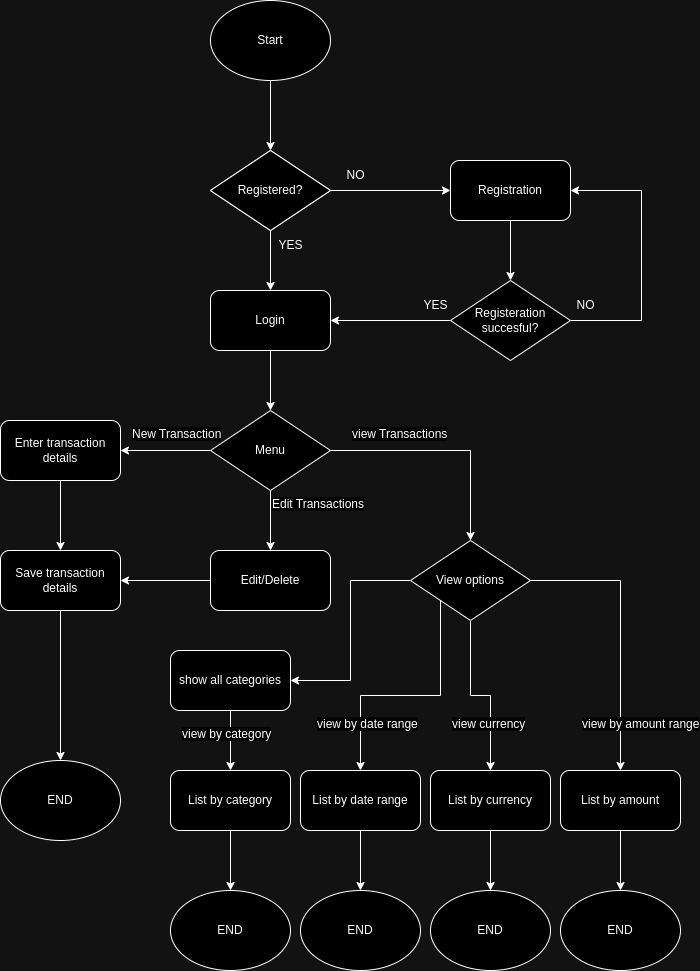

The diagram above was exported from draw.io. Its source (the exported page's mxGraphModel, read from the mxfile embedded in the PNG):
<mxGraphModel dx="880" dy="389" grid="1" gridSize="10" guides="1" tooltips="1" connect="1" arrows="1" fold="1" page="1" pageScale="1" pageWidth="827" pageHeight="1169" math="0" shadow="0">
  <root>
    <mxCell id="WIyWlLk6GJQsqaUBKTNV-0" />
    <mxCell id="WIyWlLk6GJQsqaUBKTNV-1" parent="WIyWlLk6GJQsqaUBKTNV-0" />
    <mxCell id="Keumt-510B3WOi-hGids-4" value="" style="edgeStyle=orthogonalEdgeStyle;rounded=0;orthogonalLoop=1;jettySize=auto;html=1;" edge="1" parent="WIyWlLk6GJQsqaUBKTNV-1" source="Keumt-510B3WOi-hGids-2" target="Keumt-510B3WOi-hGids-3">
      <mxGeometry relative="1" as="geometry" />
    </mxCell>
    <mxCell id="Keumt-510B3WOi-hGids-2" value="Start" style="ellipse;whiteSpace=wrap;html=1;" vertex="1" parent="WIyWlLk6GJQsqaUBKTNV-1">
      <mxGeometry x="280" y="20" width="120" height="80" as="geometry" />
    </mxCell>
    <mxCell id="Keumt-510B3WOi-hGids-6" style="edgeStyle=orthogonalEdgeStyle;rounded=0;orthogonalLoop=1;jettySize=auto;html=1;entryX=0;entryY=0.5;entryDx=0;entryDy=0;" edge="1" parent="WIyWlLk6GJQsqaUBKTNV-1" source="Keumt-510B3WOi-hGids-3" target="Keumt-510B3WOi-hGids-5">
      <mxGeometry relative="1" as="geometry" />
    </mxCell>
    <mxCell id="Keumt-510B3WOi-hGids-8" style="edgeStyle=orthogonalEdgeStyle;rounded=0;orthogonalLoop=1;jettySize=auto;html=1;entryX=0.5;entryY=0;entryDx=0;entryDy=0;" edge="1" parent="WIyWlLk6GJQsqaUBKTNV-1" source="Keumt-510B3WOi-hGids-3" target="Keumt-510B3WOi-hGids-7">
      <mxGeometry relative="1" as="geometry" />
    </mxCell>
    <mxCell id="Keumt-510B3WOi-hGids-3" value="Registered?" style="rhombus;whiteSpace=wrap;html=1;" vertex="1" parent="WIyWlLk6GJQsqaUBKTNV-1">
      <mxGeometry x="280" y="170" width="120" height="80" as="geometry" />
    </mxCell>
    <mxCell id="Keumt-510B3WOi-hGids-13" value="" style="edgeStyle=orthogonalEdgeStyle;rounded=0;orthogonalLoop=1;jettySize=auto;html=1;" edge="1" parent="WIyWlLk6GJQsqaUBKTNV-1" source="Keumt-510B3WOi-hGids-5" target="Keumt-510B3WOi-hGids-12">
      <mxGeometry relative="1" as="geometry" />
    </mxCell>
    <mxCell id="Keumt-510B3WOi-hGids-5" value="Registration" style="rounded=1;whiteSpace=wrap;html=1;" vertex="1" parent="WIyWlLk6GJQsqaUBKTNV-1">
      <mxGeometry x="520" y="180" width="120" height="60" as="geometry" />
    </mxCell>
    <mxCell id="Keumt-510B3WOi-hGids-20" style="edgeStyle=orthogonalEdgeStyle;rounded=0;orthogonalLoop=1;jettySize=auto;html=1;entryX=0.5;entryY=0;entryDx=0;entryDy=0;" edge="1" parent="WIyWlLk6GJQsqaUBKTNV-1" source="Keumt-510B3WOi-hGids-7" target="Keumt-510B3WOi-hGids-19">
      <mxGeometry relative="1" as="geometry" />
    </mxCell>
    <mxCell id="Keumt-510B3WOi-hGids-7" value="Login" style="rounded=1;whiteSpace=wrap;html=1;" vertex="1" parent="WIyWlLk6GJQsqaUBKTNV-1">
      <mxGeometry x="280" y="310" width="120" height="60" as="geometry" />
    </mxCell>
    <mxCell id="Keumt-510B3WOi-hGids-9" value="NO" style="text;html=1;align=center;verticalAlign=middle;resizable=0;points=[];autosize=1;strokeColor=none;fillColor=none;" vertex="1" parent="WIyWlLk6GJQsqaUBKTNV-1">
      <mxGeometry x="405" y="180" width="40" height="30" as="geometry" />
    </mxCell>
    <mxCell id="Keumt-510B3WOi-hGids-10" value="YES" style="text;html=1;align=center;verticalAlign=middle;resizable=0;points=[];autosize=1;strokeColor=none;fillColor=none;" vertex="1" parent="WIyWlLk6GJQsqaUBKTNV-1">
      <mxGeometry x="335" y="250" width="50" height="30" as="geometry" />
    </mxCell>
    <mxCell id="Keumt-510B3WOi-hGids-11" value="Registered?" style="rhombus;whiteSpace=wrap;html=1;" vertex="1" parent="WIyWlLk6GJQsqaUBKTNV-1">
      <mxGeometry x="280" y="170" width="120" height="80" as="geometry" />
    </mxCell>
    <mxCell id="Keumt-510B3WOi-hGids-15" style="edgeStyle=orthogonalEdgeStyle;rounded=0;orthogonalLoop=1;jettySize=auto;html=1;entryX=1;entryY=0.5;entryDx=0;entryDy=0;" edge="1" parent="WIyWlLk6GJQsqaUBKTNV-1" source="Keumt-510B3WOi-hGids-12" target="Keumt-510B3WOi-hGids-7">
      <mxGeometry relative="1" as="geometry" />
    </mxCell>
    <mxCell id="Keumt-510B3WOi-hGids-17" style="edgeStyle=orthogonalEdgeStyle;rounded=0;orthogonalLoop=1;jettySize=auto;html=1;entryX=1;entryY=0.5;entryDx=0;entryDy=0;" edge="1" parent="WIyWlLk6GJQsqaUBKTNV-1" source="Keumt-510B3WOi-hGids-12" target="Keumt-510B3WOi-hGids-5">
      <mxGeometry relative="1" as="geometry">
        <mxPoint x="710" y="210" as="targetPoint" />
        <Array as="points">
          <mxPoint x="711" y="340" />
          <mxPoint x="711" y="210" />
        </Array>
      </mxGeometry>
    </mxCell>
    <mxCell id="Keumt-510B3WOi-hGids-12" value="Registeration succesful?" style="rhombus;whiteSpace=wrap;html=1;" vertex="1" parent="WIyWlLk6GJQsqaUBKTNV-1">
      <mxGeometry x="520" y="300" width="120" height="80" as="geometry" />
    </mxCell>
    <mxCell id="Keumt-510B3WOi-hGids-16" value="YES" style="text;html=1;align=center;verticalAlign=middle;resizable=0;points=[];autosize=1;strokeColor=none;fillColor=none;" vertex="1" parent="WIyWlLk6GJQsqaUBKTNV-1">
      <mxGeometry x="480" y="310" width="50" height="30" as="geometry" />
    </mxCell>
    <mxCell id="Keumt-510B3WOi-hGids-18" value="NO" style="text;html=1;align=center;verticalAlign=middle;resizable=0;points=[];autosize=1;strokeColor=none;fillColor=none;" vertex="1" parent="WIyWlLk6GJQsqaUBKTNV-1">
      <mxGeometry x="635" y="310" width="40" height="30" as="geometry" />
    </mxCell>
    <mxCell id="Keumt-510B3WOi-hGids-24" value="" style="edgeStyle=orthogonalEdgeStyle;rounded=0;orthogonalLoop=1;jettySize=auto;html=1;" edge="1" parent="WIyWlLk6GJQsqaUBKTNV-1" source="Keumt-510B3WOi-hGids-19" target="Keumt-510B3WOi-hGids-22">
      <mxGeometry relative="1" as="geometry" />
    </mxCell>
    <mxCell id="Keumt-510B3WOi-hGids-30" value="" style="edgeStyle=orthogonalEdgeStyle;rounded=0;orthogonalLoop=1;jettySize=auto;html=1;" edge="1" parent="WIyWlLk6GJQsqaUBKTNV-1" source="Keumt-510B3WOi-hGids-19" target="Keumt-510B3WOi-hGids-29">
      <mxGeometry relative="1" as="geometry" />
    </mxCell>
    <mxCell id="Keumt-510B3WOi-hGids-38" style="edgeStyle=orthogonalEdgeStyle;rounded=0;orthogonalLoop=1;jettySize=auto;html=1;exitX=1;exitY=0.5;exitDx=0;exitDy=0;entryX=0.5;entryY=0;entryDx=0;entryDy=0;" edge="1" parent="WIyWlLk6GJQsqaUBKTNV-1" source="Keumt-510B3WOi-hGids-19" target="Keumt-510B3WOi-hGids-33">
      <mxGeometry relative="1" as="geometry" />
    </mxCell>
    <mxCell id="Keumt-510B3WOi-hGids-19" value="Menu" style="rhombus;whiteSpace=wrap;html=1;" vertex="1" parent="WIyWlLk6GJQsqaUBKTNV-1">
      <mxGeometry x="280" y="430" width="120" height="80" as="geometry" />
    </mxCell>
    <mxCell id="Keumt-510B3WOi-hGids-28" value="" style="edgeStyle=orthogonalEdgeStyle;rounded=0;orthogonalLoop=1;jettySize=auto;html=1;" edge="1" parent="WIyWlLk6GJQsqaUBKTNV-1" source="Keumt-510B3WOi-hGids-22" target="Keumt-510B3WOi-hGids-27">
      <mxGeometry relative="1" as="geometry" />
    </mxCell>
    <mxCell id="Keumt-510B3WOi-hGids-22" value="Enter transaction details" style="rounded=1;whiteSpace=wrap;html=1;" vertex="1" parent="WIyWlLk6GJQsqaUBKTNV-1">
      <mxGeometry x="70" y="440" width="120" height="60" as="geometry" />
    </mxCell>
    <mxCell id="Keumt-510B3WOi-hGids-25" value="&lt;span style=&quot;color: rgb(0, 0, 0); font-family: Helvetica; font-size: 12px; font-style: normal; font-variant-ligatures: normal; font-variant-caps: normal; font-weight: 400; letter-spacing: normal; orphans: 2; text-align: center; text-indent: 0px; text-transform: none; widows: 2; word-spacing: 0px; -webkit-text-stroke-width: 0px; white-space: nowrap; background-color: rgb(251, 251, 251); text-decoration-thickness: initial; text-decoration-style: initial; text-decoration-color: initial; display: inline !important; float: none;&quot;&gt;New Transaction&lt;/span&gt;" style="text;whiteSpace=wrap;html=1;" vertex="1" parent="WIyWlLk6GJQsqaUBKTNV-1">
      <mxGeometry x="200" y="440" width="60" height="40" as="geometry" />
    </mxCell>
    <mxCell id="Keumt-510B3WOi-hGids-26" value="&lt;span style=&quot;color: rgb(0, 0, 0); font-family: Helvetica; font-size: 12px; font-style: normal; font-variant-ligatures: normal; font-variant-caps: normal; font-weight: 400; letter-spacing: normal; orphans: 2; text-align: center; text-indent: 0px; text-transform: none; widows: 2; word-spacing: 0px; -webkit-text-stroke-width: 0px; white-space: nowrap; background-color: rgb(251, 251, 251); text-decoration-thickness: initial; text-decoration-style: initial; text-decoration-color: initial; display: inline !important; float: none;&quot;&gt;view Transactions&lt;/span&gt;" style="text;whiteSpace=wrap;html=1;" vertex="1" parent="WIyWlLk6GJQsqaUBKTNV-1">
      <mxGeometry x="420" y="440" width="60" height="40" as="geometry" />
    </mxCell>
    <mxCell id="Keumt-510B3WOi-hGids-58" style="edgeStyle=orthogonalEdgeStyle;rounded=0;orthogonalLoop=1;jettySize=auto;html=1;exitX=0.5;exitY=1;exitDx=0;exitDy=0;entryX=0.5;entryY=0;entryDx=0;entryDy=0;" edge="1" parent="WIyWlLk6GJQsqaUBKTNV-1" source="Keumt-510B3WOi-hGids-27" target="Keumt-510B3WOi-hGids-57">
      <mxGeometry relative="1" as="geometry" />
    </mxCell>
    <mxCell id="Keumt-510B3WOi-hGids-27" value="Save transaction details" style="rounded=1;whiteSpace=wrap;html=1;" vertex="1" parent="WIyWlLk6GJQsqaUBKTNV-1">
      <mxGeometry x="70" y="570" width="120" height="60" as="geometry" />
    </mxCell>
    <mxCell id="Keumt-510B3WOi-hGids-32" value="" style="edgeStyle=orthogonalEdgeStyle;rounded=0;orthogonalLoop=1;jettySize=auto;html=1;" edge="1" parent="WIyWlLk6GJQsqaUBKTNV-1" source="Keumt-510B3WOi-hGids-29" target="Keumt-510B3WOi-hGids-27">
      <mxGeometry relative="1" as="geometry" />
    </mxCell>
    <mxCell id="Keumt-510B3WOi-hGids-29" value="&lt;div&gt;Edit/Delete&lt;/div&gt;" style="rounded=1;whiteSpace=wrap;html=1;" vertex="1" parent="WIyWlLk6GJQsqaUBKTNV-1">
      <mxGeometry x="280" y="570" width="120" height="60" as="geometry" />
    </mxCell>
    <mxCell id="Keumt-510B3WOi-hGids-31" value="&lt;span style=&quot;color: rgb(0, 0, 0); font-family: Helvetica; font-size: 12px; font-style: normal; font-variant-ligatures: normal; font-variant-caps: normal; font-weight: 400; letter-spacing: normal; orphans: 2; text-align: center; text-indent: 0px; text-transform: none; widows: 2; word-spacing: 0px; -webkit-text-stroke-width: 0px; white-space: nowrap; background-color: rgb(251, 251, 251); text-decoration-thickness: initial; text-decoration-style: initial; text-decoration-color: initial; display: inline !important; float: none;&quot;&gt;Edit Transactions&lt;/span&gt;" style="text;whiteSpace=wrap;html=1;" vertex="1" parent="WIyWlLk6GJQsqaUBKTNV-1">
      <mxGeometry x="340" y="510" width="60" height="40" as="geometry" />
    </mxCell>
    <mxCell id="Keumt-510B3WOi-hGids-49" style="edgeStyle=orthogonalEdgeStyle;rounded=0;orthogonalLoop=1;jettySize=auto;html=1;exitX=0;exitY=1;exitDx=0;exitDy=0;" edge="1" parent="WIyWlLk6GJQsqaUBKTNV-1" source="Keumt-510B3WOi-hGids-33" target="Keumt-510B3WOi-hGids-40">
      <mxGeometry relative="1" as="geometry" />
    </mxCell>
    <mxCell id="Keumt-510B3WOi-hGids-50" style="edgeStyle=orthogonalEdgeStyle;rounded=0;orthogonalLoop=1;jettySize=auto;html=1;exitX=0.5;exitY=1;exitDx=0;exitDy=0;entryX=0.5;entryY=0;entryDx=0;entryDy=0;" edge="1" parent="WIyWlLk6GJQsqaUBKTNV-1" source="Keumt-510B3WOi-hGids-33" target="Keumt-510B3WOi-hGids-41">
      <mxGeometry relative="1" as="geometry" />
    </mxCell>
    <mxCell id="Keumt-510B3WOi-hGids-51" style="edgeStyle=orthogonalEdgeStyle;rounded=0;orthogonalLoop=1;jettySize=auto;html=1;exitX=1;exitY=0.5;exitDx=0;exitDy=0;entryX=0.5;entryY=0;entryDx=0;entryDy=0;" edge="1" parent="WIyWlLk6GJQsqaUBKTNV-1" source="Keumt-510B3WOi-hGids-33" target="Keumt-510B3WOi-hGids-42">
      <mxGeometry relative="1" as="geometry" />
    </mxCell>
    <mxCell id="Keumt-510B3WOi-hGids-73" style="edgeStyle=orthogonalEdgeStyle;rounded=0;orthogonalLoop=1;jettySize=auto;html=1;entryX=1;entryY=0.5;entryDx=0;entryDy=0;" edge="1" parent="WIyWlLk6GJQsqaUBKTNV-1" source="Keumt-510B3WOi-hGids-33" target="Keumt-510B3WOi-hGids-69">
      <mxGeometry relative="1" as="geometry" />
    </mxCell>
    <mxCell id="Keumt-510B3WOi-hGids-33" value="View options" style="rhombus;whiteSpace=wrap;html=1;" vertex="1" parent="WIyWlLk6GJQsqaUBKTNV-1">
      <mxGeometry x="480" y="560" width="120" height="80" as="geometry" />
    </mxCell>
    <mxCell id="Keumt-510B3WOi-hGids-63" style="edgeStyle=orthogonalEdgeStyle;rounded=0;orthogonalLoop=1;jettySize=auto;html=1;exitX=0.5;exitY=1;exitDx=0;exitDy=0;entryX=0.5;entryY=0;entryDx=0;entryDy=0;" edge="1" parent="WIyWlLk6GJQsqaUBKTNV-1" source="Keumt-510B3WOi-hGids-39" target="Keumt-510B3WOi-hGids-59">
      <mxGeometry relative="1" as="geometry" />
    </mxCell>
    <mxCell id="Keumt-510B3WOi-hGids-39" value="&lt;div&gt;List by category&lt;/div&gt;" style="rounded=1;whiteSpace=wrap;html=1;" vertex="1" parent="WIyWlLk6GJQsqaUBKTNV-1">
      <mxGeometry x="240" y="790" width="120" height="60" as="geometry" />
    </mxCell>
    <mxCell id="Keumt-510B3WOi-hGids-64" style="edgeStyle=orthogonalEdgeStyle;rounded=0;orthogonalLoop=1;jettySize=auto;html=1;exitX=0.5;exitY=1;exitDx=0;exitDy=0;entryX=0.5;entryY=0;entryDx=0;entryDy=0;" edge="1" parent="WIyWlLk6GJQsqaUBKTNV-1" source="Keumt-510B3WOi-hGids-40" target="Keumt-510B3WOi-hGids-60">
      <mxGeometry relative="1" as="geometry" />
    </mxCell>
    <mxCell id="Keumt-510B3WOi-hGids-40" value="&lt;div&gt;List by date range&lt;/div&gt;" style="rounded=1;whiteSpace=wrap;html=1;" vertex="1" parent="WIyWlLk6GJQsqaUBKTNV-1">
      <mxGeometry x="370" y="790" width="120" height="60" as="geometry" />
    </mxCell>
    <mxCell id="Keumt-510B3WOi-hGids-65" style="edgeStyle=orthogonalEdgeStyle;rounded=0;orthogonalLoop=1;jettySize=auto;html=1;exitX=0.5;exitY=1;exitDx=0;exitDy=0;entryX=0.5;entryY=0;entryDx=0;entryDy=0;" edge="1" parent="WIyWlLk6GJQsqaUBKTNV-1" source="Keumt-510B3WOi-hGids-41" target="Keumt-510B3WOi-hGids-61">
      <mxGeometry relative="1" as="geometry" />
    </mxCell>
    <mxCell id="Keumt-510B3WOi-hGids-41" value="&lt;div&gt;List by currency&lt;/div&gt;" style="rounded=1;whiteSpace=wrap;html=1;" vertex="1" parent="WIyWlLk6GJQsqaUBKTNV-1">
      <mxGeometry x="500" y="790" width="120" height="60" as="geometry" />
    </mxCell>
    <mxCell id="Keumt-510B3WOi-hGids-66" style="edgeStyle=orthogonalEdgeStyle;rounded=0;orthogonalLoop=1;jettySize=auto;html=1;exitX=0.5;exitY=1;exitDx=0;exitDy=0;entryX=0.5;entryY=0;entryDx=0;entryDy=0;" edge="1" parent="WIyWlLk6GJQsqaUBKTNV-1" source="Keumt-510B3WOi-hGids-42" target="Keumt-510B3WOi-hGids-62">
      <mxGeometry relative="1" as="geometry" />
    </mxCell>
    <mxCell id="Keumt-510B3WOi-hGids-42" value="&lt;div&gt;List by amount&lt;/div&gt;" style="rounded=1;whiteSpace=wrap;html=1;" vertex="1" parent="WIyWlLk6GJQsqaUBKTNV-1">
      <mxGeometry x="630" y="790" width="120" height="60" as="geometry" />
    </mxCell>
    <mxCell id="Keumt-510B3WOi-hGids-54" value="&lt;span style=&quot;color: rgb(0, 0, 0); font-family: Helvetica; font-size: 12px; font-style: normal; font-variant-ligatures: normal; font-variant-caps: normal; font-weight: 400; letter-spacing: normal; orphans: 2; text-align: center; text-indent: 0px; text-transform: none; widows: 2; word-spacing: 0px; -webkit-text-stroke-width: 0px; white-space: nowrap; background-color: rgb(251, 251, 251); text-decoration-thickness: initial; text-decoration-style: initial; text-decoration-color: initial; display: inline !important; float: none;&quot;&gt;view by date range&lt;/span&gt;" style="text;whiteSpace=wrap;html=1;" vertex="1" parent="WIyWlLk6GJQsqaUBKTNV-1">
      <mxGeometry x="385" y="730" width="60" height="40" as="geometry" />
    </mxCell>
    <mxCell id="Keumt-510B3WOi-hGids-55" value="&lt;span style=&quot;color: rgb(0, 0, 0); font-family: Helvetica; font-size: 12px; font-style: normal; font-variant-ligatures: normal; font-variant-caps: normal; font-weight: 400; letter-spacing: normal; orphans: 2; text-align: center; text-indent: 0px; text-transform: none; widows: 2; word-spacing: 0px; -webkit-text-stroke-width: 0px; white-space: nowrap; background-color: rgb(251, 251, 251); text-decoration-thickness: initial; text-decoration-style: initial; text-decoration-color: initial; display: inline !important; float: none;&quot;&gt;view currency&lt;/span&gt;" style="text;whiteSpace=wrap;html=1;" vertex="1" parent="WIyWlLk6GJQsqaUBKTNV-1">
      <mxGeometry x="520" y="730" width="60" height="40" as="geometry" />
    </mxCell>
    <mxCell id="Keumt-510B3WOi-hGids-56" value="&lt;span style=&quot;color: rgb(0, 0, 0); font-family: Helvetica; font-size: 12px; font-style: normal; font-variant-ligatures: normal; font-variant-caps: normal; font-weight: 400; letter-spacing: normal; orphans: 2; text-align: center; text-indent: 0px; text-transform: none; widows: 2; word-spacing: 0px; -webkit-text-stroke-width: 0px; white-space: nowrap; background-color: rgb(251, 251, 251); text-decoration-thickness: initial; text-decoration-style: initial; text-decoration-color: initial; display: inline !important; float: none;&quot;&gt;view by amount range&lt;/span&gt;" style="text;whiteSpace=wrap;html=1;" vertex="1" parent="WIyWlLk6GJQsqaUBKTNV-1">
      <mxGeometry x="650" y="730" width="60" height="40" as="geometry" />
    </mxCell>
    <mxCell id="Keumt-510B3WOi-hGids-57" value="END" style="ellipse;whiteSpace=wrap;html=1;" vertex="1" parent="WIyWlLk6GJQsqaUBKTNV-1">
      <mxGeometry x="70" y="780" width="120" height="80" as="geometry" />
    </mxCell>
    <mxCell id="Keumt-510B3WOi-hGids-59" value="END" style="ellipse;whiteSpace=wrap;html=1;" vertex="1" parent="WIyWlLk6GJQsqaUBKTNV-1">
      <mxGeometry x="240" y="910" width="120" height="80" as="geometry" />
    </mxCell>
    <mxCell id="Keumt-510B3WOi-hGids-60" value="END" style="ellipse;whiteSpace=wrap;html=1;" vertex="1" parent="WIyWlLk6GJQsqaUBKTNV-1">
      <mxGeometry x="370" y="910" width="120" height="80" as="geometry" />
    </mxCell>
    <mxCell id="Keumt-510B3WOi-hGids-61" value="END" style="ellipse;whiteSpace=wrap;html=1;" vertex="1" parent="WIyWlLk6GJQsqaUBKTNV-1">
      <mxGeometry x="500" y="910" width="120" height="80" as="geometry" />
    </mxCell>
    <mxCell id="Keumt-510B3WOi-hGids-62" value="END" style="ellipse;whiteSpace=wrap;html=1;" vertex="1" parent="WIyWlLk6GJQsqaUBKTNV-1">
      <mxGeometry x="630" y="910" width="120" height="80" as="geometry" />
    </mxCell>
    <mxCell id="Keumt-510B3WOi-hGids-74" value="" style="edgeStyle=orthogonalEdgeStyle;rounded=0;orthogonalLoop=1;jettySize=auto;html=1;" edge="1" parent="WIyWlLk6GJQsqaUBKTNV-1" source="Keumt-510B3WOi-hGids-69" target="Keumt-510B3WOi-hGids-39">
      <mxGeometry relative="1" as="geometry" />
    </mxCell>
    <mxCell id="Keumt-510B3WOi-hGids-69" value="&lt;div&gt;show all categories&lt;/div&gt;" style="rounded=1;whiteSpace=wrap;html=1;" vertex="1" parent="WIyWlLk6GJQsqaUBKTNV-1">
      <mxGeometry x="240" y="670" width="120" height="60" as="geometry" />
    </mxCell>
    <mxCell id="Keumt-510B3WOi-hGids-52" value="&lt;span style=&quot;color: rgb(0, 0, 0); font-family: Helvetica; font-size: 12px; font-style: normal; font-variant-ligatures: normal; font-variant-caps: normal; font-weight: 400; letter-spacing: normal; orphans: 2; text-align: center; text-indent: 0px; text-transform: none; widows: 2; word-spacing: 0px; -webkit-text-stroke-width: 0px; white-space: nowrap; background-color: rgb(251, 251, 251); text-decoration-thickness: initial; text-decoration-style: initial; text-decoration-color: initial; display: inline !important; float: none;&quot;&gt;view by category&lt;/span&gt;" style="text;whiteSpace=wrap;html=1;" vertex="1" parent="WIyWlLk6GJQsqaUBKTNV-1">
      <mxGeometry x="250" y="740" width="60" height="40" as="geometry" />
    </mxCell>
  </root>
</mxGraphModel>